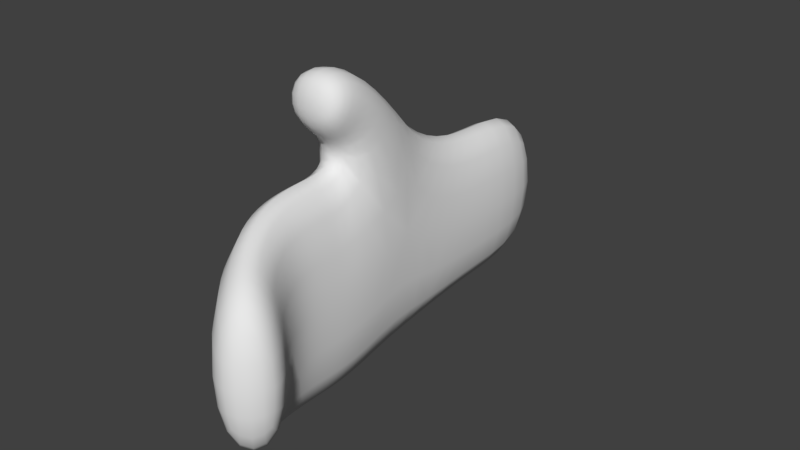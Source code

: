 # Source: Player_Prototype_Hand_01.blend  (saved by Blender 2.78.0; exported with 4.5.12 LTS)
import bpy
from mathutils import Matrix  # noqa: F401  (used for matrix-valued properties, if any)

bpy.ops.wm.read_factory_settings(use_empty=True)
scene = bpy.context.scene
scene.name = 'Scene'

# ---- collections
col_collection_1 = bpy.data.collections.new('Collection 1'); scene.collection.children.link(col_collection_1)

# ---- world
world_world = bpy.data.worlds.new('World'); scene.world = world_world
world_world.color = (0.05088, 0.05088, 0.05088)
world_world.use_sun_shadow = False
world_world.sun_shadow_jitter_overblur = 0.0
world_world.cycles.sampling_method = 'MANUAL'

# ---- meshes
me_plane = bpy.data.meshes.new('Plane')
me_plane.from_pydata([(-0.1839, 0.4478, 0.2245), (-0.1839, 0.3253, 0.2466), (-0.1839, 0.2249, 0.3323), (-0.1839, 0.1073, 0.4499), (-0.1839, 0.01912, 0.4474), (-0.1839, 0.01177, 0.3568), (-0.1839, 0.08525, 0.2833), (-0.173, 0.08156, -0.1697), (-0.1839, 0.2744, -0.1355), (-0.1839, 0.4274, -0.1135), (-0.1839, 0.6638, -0.1159), (-0.1839, 0.656, 0.2319), (-0.1839, 0.006328, 0.2833), (-0.173, -0.004178, -0.1697), (-0.1814, -0.07259, 0.2799), (-0.1706, -0.08423, -0.1662), (-0.1589, -0.1515, 0.2641), (-0.148, -0.1632, -0.1504), (-0.1089, -0.2304, 0.2345), (-0.09802, -0.2421, -0.1209), (-0.02286, -0.3094, 0.1874), (-0.01202, -0.321, -0.0737), (-0.1839, 0.04888, 0.3197)], [], [(0, 11, 10, 9), (6, 7, 13, 12), (12, 13, 15, 14), (14, 15, 17, 16), (16, 17, 19, 18), (18, 19, 21, 20), (3, 22, 5, 4), (2, 6, 22, 3), (1, 8, 7, 6, 2), (0, 9, 8, 1)])
me_plane.polygons.foreach_set('use_smooth', [True] * 10)
me_plane.use_remesh_preserve_volume = False
me_plane.use_remesh_preserve_attributes = False
me_plane.use_mirror_vertex_groups = False
me_plane.update()

# ---- objects
ob_plane = bpy.data.objects.new('Plane', me_plane)

# ---- transforms, parenting, visibility, modifiers, constraints
ob_plane.location = (0.0, 0.0, 0.0)
ob_plane.lineart.crease_threshold = 0.0
_m = ob_plane.modifiers.new('Solidify', 'SOLIDIFY')
_m.thickness = 0.124
_m.use_even_offset = True
_m.use_quality_normals = True
_m.nonmanifold_thickness_mode = 'FIXED'
_m.nonmanifold_merge_threshold = 0.0003
_m = ob_plane.modifiers.new('Subsurf', 'SUBSURF')
_m.uv_smooth = 'PRESERVE_CORNERS'
_m.quality = 2
_m.show_only_control_edges = False

# ---- collection membership
col_collection_1.objects.link(ob_plane)

# ---- scene / render settings (as saved in the file)
scene.frame_start = 1; scene.frame_end = 250; scene.frame_set(1)
scene.render.engine = 'BLENDER_EEVEE_NEXT'
scene.render.resolution_percentage = 50
scene.render.dither_intensity = 0.0
scene.cycles.use_denoising = False
scene.cycles.samples = 128
scene.cycles.sampling_pattern = 'TABULATED_SOBOL'
scene.cycles.light_sampling_threshold = 0.0
scene.cycles.use_adaptive_sampling = False
scene.cycles.use_light_tree = False
scene.cycles.blur_glossy = 0.0
scene.cycles.sample_clamp_indirect = 0.0
scene.view_settings.view_transform = 'Standard'
bpy.context.view_layer.update()

# ---- added for rendering (the .blend has no active camera and no usable light): camera, sun
cam_auto = bpy.data.cameras.new('AutoCamera')
cam_auto.lens = 50.0
cam_auto.sensor_width = 36.0
cam_auto.clip_end = 1000.0
ob_auto_camera = bpy.data.objects.new('AutoCamera', cam_auto)
scene.collection.objects.link(ob_auto_camera)
ob_auto_camera.location = (1.04614, -1.15118, 1.02183)
ob_auto_camera.rotation_euler = (1.09748, -7.21219e-08, 0.694738)
scene.camera = ob_auto_camera
light_auto_sun = bpy.data.lights.new('AutoSun', 'SUN')
light_auto_sun.energy = 3.0
light_auto_sun.angle = 0.0523599
ob_auto_sun = bpy.data.objects.new('AutoSun', light_auto_sun)
scene.collection.objects.link(ob_auto_sun)
ob_auto_sun.rotation_euler = (0.872665, 0.174533, 0.523599)
bpy.context.view_layer.update()
